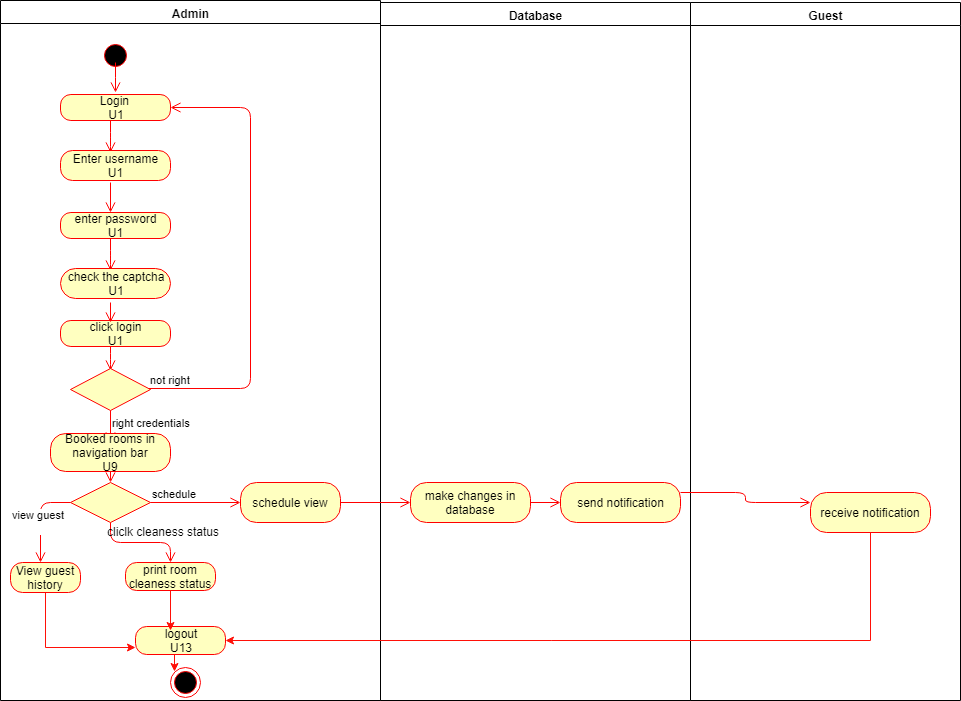

The diagram above was exported from draw.io. Its source (the exported page's mxGraphModel, read from the mxfile embedded in the PNG):
<mxGraphModel dx="554" dy="314" grid="1" gridSize="10" guides="1" tooltips="1" connect="1" arrows="1" fold="1" page="1" pageScale="1" pageWidth="827" pageHeight="1169" math="0" shadow="0">
  <root>
    <mxCell id="lKJLj9L2oG-6Pf8apN4k-0" />
    <mxCell id="lKJLj9L2oG-6Pf8apN4k-1" parent="lKJLj9L2oG-6Pf8apN4k-0" />
    <mxCell id="GwXt1RHat3w6LuKLSych-0" value="Admin" style="swimlane;whiteSpace=wrap" vertex="1" parent="lKJLj9L2oG-6Pf8apN4k-1">
      <mxGeometry x="180" y="240" width="380" height="700" as="geometry" />
    </mxCell>
    <mxCell id="GwXt1RHat3w6LuKLSych-1" value="" style="ellipse;shape=startState;fillColor=#000000;strokeColor=#ff0000;" vertex="1" parent="GwXt1RHat3w6LuKLSych-0">
      <mxGeometry x="100" y="40" width="30" height="30" as="geometry" />
    </mxCell>
    <mxCell id="GwXt1RHat3w6LuKLSych-2" value="" style="edgeStyle=elbowEdgeStyle;elbow=horizontal;verticalAlign=bottom;endArrow=open;endSize=8;strokeColor=#FF0000;endFill=1;rounded=0" edge="1" parent="GwXt1RHat3w6LuKLSych-0">
      <mxGeometry x="100" y="40" as="geometry">
        <mxPoint x="115" y="92" as="targetPoint" />
        <mxPoint x="115" y="62" as="sourcePoint" />
      </mxGeometry>
    </mxCell>
    <mxCell id="GwXt1RHat3w6LuKLSych-4" value="Login&amp;nbsp;&lt;br&gt;U1&lt;br&gt;" style="rounded=1;whiteSpace=wrap;html=1;arcSize=40;fontColor=#000000;fillColor=#ffffc0;strokeColor=#ff0000;" vertex="1" parent="GwXt1RHat3w6LuKLSych-0">
      <mxGeometry x="60" y="94" width="110" height="26" as="geometry" />
    </mxCell>
    <mxCell id="GwXt1RHat3w6LuKLSych-5" value="" style="edgeStyle=orthogonalEdgeStyle;html=1;verticalAlign=bottom;endArrow=open;endSize=8;strokeColor=#ff0000;" edge="1" parent="GwXt1RHat3w6LuKLSych-0" source="GwXt1RHat3w6LuKLSych-4">
      <mxGeometry relative="1" as="geometry">
        <mxPoint x="110" y="152" as="targetPoint" />
        <Array as="points">
          <mxPoint x="110" y="142" />
          <mxPoint x="110" y="142" />
        </Array>
      </mxGeometry>
    </mxCell>
    <mxCell id="GwXt1RHat3w6LuKLSych-6" value="Enter username&lt;br&gt;U1&lt;br&gt;" style="rounded=1;whiteSpace=wrap;html=1;arcSize=40;fontColor=#000000;fillColor=#ffffc0;strokeColor=#ff0000;" vertex="1" parent="GwXt1RHat3w6LuKLSych-0">
      <mxGeometry x="60" y="150" width="110" height="30" as="geometry" />
    </mxCell>
    <mxCell id="GwXt1RHat3w6LuKLSych-7" value="click login&lt;br&gt;U1&lt;br&gt;" style="rounded=1;whiteSpace=wrap;html=1;arcSize=40;fontColor=#000000;fillColor=#ffffc0;strokeColor=#ff0000;" vertex="1" parent="GwXt1RHat3w6LuKLSych-0">
      <mxGeometry x="60" y="320" width="110" height="26" as="geometry" />
    </mxCell>
    <mxCell id="GwXt1RHat3w6LuKLSych-8" value="" style="edgeStyle=orthogonalEdgeStyle;html=1;verticalAlign=bottom;endArrow=open;endSize=8;strokeColor=#ff0000;" edge="1" parent="GwXt1RHat3w6LuKLSych-0" source="GwXt1RHat3w6LuKLSych-7">
      <mxGeometry relative="1" as="geometry">
        <mxPoint x="110" y="370" as="targetPoint" />
        <Array as="points">
          <mxPoint x="110" y="360" />
          <mxPoint x="110" y="360" />
        </Array>
      </mxGeometry>
    </mxCell>
    <mxCell id="GwXt1RHat3w6LuKLSych-9" value="" style="rhombus;whiteSpace=wrap;html=1;fillColor=#ffffc0;strokeColor=#ff0000;" vertex="1" parent="GwXt1RHat3w6LuKLSych-0">
      <mxGeometry x="70" y="368" width="80" height="42" as="geometry" />
    </mxCell>
    <mxCell id="GwXt1RHat3w6LuKLSych-10" value="not right" style="edgeStyle=orthogonalEdgeStyle;html=1;align=left;verticalAlign=bottom;endArrow=open;endSize=8;strokeColor=#ff0000;entryX=1;entryY=0.5;entryDx=0;entryDy=0;" edge="1" parent="GwXt1RHat3w6LuKLSych-0" source="GwXt1RHat3w6LuKLSych-9" target="GwXt1RHat3w6LuKLSych-4">
      <mxGeometry x="-1" relative="1" as="geometry">
        <mxPoint x="200" y="102" as="targetPoint" />
        <Array as="points">
          <mxPoint x="250" y="388" />
          <mxPoint x="250" y="107" />
        </Array>
      </mxGeometry>
    </mxCell>
    <mxCell id="GwXt1RHat3w6LuKLSych-11" value="right credentials&lt;br&gt;" style="edgeStyle=orthogonalEdgeStyle;html=1;align=left;verticalAlign=top;endArrow=open;endSize=8;strokeColor=#ff0000;" edge="1" parent="GwXt1RHat3w6LuKLSych-0" source="GwXt1RHat3w6LuKLSych-9">
      <mxGeometry x="-1" relative="1" as="geometry">
        <mxPoint x="110" y="442" as="targetPoint" />
        <Array as="points">
          <mxPoint x="110" y="442" />
          <mxPoint x="110" y="442" />
        </Array>
      </mxGeometry>
    </mxCell>
    <mxCell id="GwXt1RHat3w6LuKLSych-12" value="Booked rooms in navigation bar&lt;br&gt;U9&lt;br&gt;" style="rounded=1;whiteSpace=wrap;html=1;arcSize=40;fontColor=#000000;fillColor=#ffffc0;strokeColor=#ff0000;" vertex="1" parent="GwXt1RHat3w6LuKLSych-0">
      <mxGeometry x="50" y="433" width="120" height="38" as="geometry" />
    </mxCell>
    <mxCell id="GwXt1RHat3w6LuKLSych-13" value="" style="edgeStyle=orthogonalEdgeStyle;html=1;verticalAlign=bottom;endArrow=open;endSize=8;strokeColor=#ff0000;" edge="1" parent="GwXt1RHat3w6LuKLSych-0" source="GwXt1RHat3w6LuKLSych-12">
      <mxGeometry relative="1" as="geometry">
        <mxPoint x="110" y="482" as="targetPoint" />
      </mxGeometry>
    </mxCell>
    <mxCell id="GwXt1RHat3w6LuKLSych-14" value="" style="rhombus;whiteSpace=wrap;html=1;fillColor=#ffffc0;strokeColor=#ff0000;" vertex="1" parent="GwXt1RHat3w6LuKLSych-0">
      <mxGeometry x="70" y="482" width="80" height="40" as="geometry" />
    </mxCell>
    <mxCell id="GwXt1RHat3w6LuKLSych-15" value="print room cleaness status" style="rounded=1;whiteSpace=wrap;html=1;arcSize=40;fontColor=#000000;fillColor=#ffffc0;strokeColor=#ff0000;" vertex="1" parent="GwXt1RHat3w6LuKLSych-0">
      <mxGeometry x="125" y="562" width="90" height="28" as="geometry" />
    </mxCell>
    <mxCell id="GwXt1RHat3w6LuKLSych-16" value="" style="edgeStyle=orthogonalEdgeStyle;html=1;verticalAlign=bottom;endArrow=open;endSize=8;strokeColor=#ff0000;exitX=0.5;exitY=1;exitDx=0;exitDy=0;entryX=0.5;entryY=0;entryDx=0;entryDy=0;" edge="1" parent="GwXt1RHat3w6LuKLSych-0" source="GwXt1RHat3w6LuKLSych-14" target="GwXt1RHat3w6LuKLSych-15">
      <mxGeometry relative="1" as="geometry">
        <mxPoint x="120" y="564" as="targetPoint" />
        <mxPoint x="120" y="542" as="sourcePoint" />
      </mxGeometry>
    </mxCell>
    <mxCell id="GwXt1RHat3w6LuKLSych-17" value="cliclk cleaness status" style="text;html=1;resizable=0;points=[];autosize=1;align=left;verticalAlign=top;spacingTop=-4;" vertex="1" parent="GwXt1RHat3w6LuKLSych-0">
      <mxGeometry x="105" y="522" width="130" height="20" as="geometry" />
    </mxCell>
    <mxCell id="GwXt1RHat3w6LuKLSych-18" value="Database" style="swimlane;whiteSpace=wrap;startSize=23;" vertex="1" parent="lKJLj9L2oG-6Pf8apN4k-1">
      <mxGeometry x="560" y="242" width="310" height="698" as="geometry" />
    </mxCell>
    <mxCell id="GwXt1RHat3w6LuKLSych-19" value="make changes in database" style="rounded=1;whiteSpace=wrap;html=1;arcSize=40;fontColor=#000000;fillColor=#ffffc0;strokeColor=#ff0000;" vertex="1" parent="GwXt1RHat3w6LuKLSych-18">
      <mxGeometry x="30" y="480" width="120" height="40" as="geometry" />
    </mxCell>
    <mxCell id="GwXt1RHat3w6LuKLSych-20" value="Guest" style="swimlane;whiteSpace=wrap" vertex="1" parent="lKJLj9L2oG-6Pf8apN4k-1">
      <mxGeometry x="870" y="242" width="270" height="698" as="geometry" />
    </mxCell>
    <mxCell id="GwXt1RHat3w6LuKLSych-21" value="receive notification" style="rounded=1;whiteSpace=wrap;html=1;arcSize=40;fontColor=#000000;fillColor=#ffffc0;strokeColor=#ff0000;" vertex="1" parent="GwXt1RHat3w6LuKLSych-20">
      <mxGeometry x="120" y="490" width="120" height="40" as="geometry" />
    </mxCell>
    <mxCell id="GwXt1RHat3w6LuKLSych-22" value="" style="edgeStyle=orthogonalEdgeStyle;html=1;verticalAlign=bottom;endArrow=open;endSize=8;strokeColor=#ff0000;" edge="1" parent="lKJLj9L2oG-6Pf8apN4k-1">
      <mxGeometry relative="1" as="geometry">
        <mxPoint x="290" y="452" as="targetPoint" />
        <mxPoint x="290" y="422" as="sourcePoint" />
        <Array as="points">
          <mxPoint x="290" y="452" />
          <mxPoint x="290" y="452" />
        </Array>
      </mxGeometry>
    </mxCell>
    <mxCell id="GwXt1RHat3w6LuKLSych-23" value="enter password&lt;br&gt;U1&lt;br&gt;" style="rounded=1;whiteSpace=wrap;html=1;arcSize=40;fontColor=#000000;fillColor=#ffffc0;strokeColor=#ff0000;" vertex="1" parent="lKJLj9L2oG-6Pf8apN4k-1">
      <mxGeometry x="240" y="452" width="110" height="26" as="geometry" />
    </mxCell>
    <mxCell id="GwXt1RHat3w6LuKLSych-24" value="" style="edgeStyle=orthogonalEdgeStyle;html=1;verticalAlign=bottom;endArrow=open;endSize=8;strokeColor=#ff0000;" edge="1" parent="lKJLj9L2oG-6Pf8apN4k-1" source="GwXt1RHat3w6LuKLSych-23">
      <mxGeometry relative="1" as="geometry">
        <mxPoint x="290" y="510" as="targetPoint" />
        <Array as="points">
          <mxPoint x="290" y="500" />
          <mxPoint x="290" y="500" />
        </Array>
      </mxGeometry>
    </mxCell>
    <mxCell id="GwXt1RHat3w6LuKLSych-25" value="check the captcha&lt;br&gt;U1&lt;br&gt;" style="rounded=1;whiteSpace=wrap;html=1;arcSize=50;fontColor=#000000;fillColor=#ffffc0;strokeColor=#ff0000;" vertex="1" parent="lKJLj9L2oG-6Pf8apN4k-1">
      <mxGeometry x="240" y="508" width="110" height="30" as="geometry" />
    </mxCell>
    <mxCell id="GwXt1RHat3w6LuKLSych-26" value="" style="edgeStyle=orthogonalEdgeStyle;html=1;verticalAlign=bottom;endArrow=open;endSize=8;strokeColor=#ff0000;" edge="1" parent="lKJLj9L2oG-6Pf8apN4k-1">
      <mxGeometry relative="1" as="geometry">
        <mxPoint x="290" y="562" as="targetPoint" />
        <mxPoint x="290" y="542" as="sourcePoint" />
        <Array as="points">
          <mxPoint x="290" y="562" />
          <mxPoint x="290" y="562" />
        </Array>
      </mxGeometry>
    </mxCell>
    <mxCell id="GwXt1RHat3w6LuKLSych-27" value="schedule" style="edgeStyle=orthogonalEdgeStyle;html=1;align=left;verticalAlign=bottom;endArrow=open;endSize=8;strokeColor=#ff0000;" edge="1" parent="lKJLj9L2oG-6Pf8apN4k-1" source="GwXt1RHat3w6LuKLSych-14" target="GwXt1RHat3w6LuKLSych-33">
      <mxGeometry x="-1" relative="1" as="geometry">
        <mxPoint x="460" y="742" as="targetPoint" />
      </mxGeometry>
    </mxCell>
    <mxCell id="GwXt1RHat3w6LuKLSych-28" value="view guest&lt;br&gt;&lt;br&gt;" style="edgeStyle=orthogonalEdgeStyle;html=1;align=left;verticalAlign=top;endArrow=open;endSize=8;strokeColor=#ff0000;" edge="1" parent="lKJLj9L2oG-6Pf8apN4k-1" source="GwXt1RHat3w6LuKLSych-14">
      <mxGeometry x="-0.3333" y="30" relative="1" as="geometry">
        <mxPoint x="220" y="802" as="targetPoint" />
        <Array as="points">
          <mxPoint x="220" y="742" />
        </Array>
        <mxPoint x="-60" as="offset" />
      </mxGeometry>
    </mxCell>
    <mxCell id="GwXt1RHat3w6LuKLSych-44" style="edgeStyle=orthogonalEdgeStyle;rounded=0;orthogonalLoop=1;jettySize=auto;html=1;exitX=0.5;exitY=1;exitDx=0;exitDy=0;entryX=0;entryY=0.75;entryDx=0;entryDy=0;strokeColor=#FF1008;" edge="1" parent="lKJLj9L2oG-6Pf8apN4k-1" source="GwXt1RHat3w6LuKLSych-29" target="GwXt1RHat3w6LuKLSych-42">
      <mxGeometry relative="1" as="geometry" />
    </mxCell>
    <mxCell id="GwXt1RHat3w6LuKLSych-29" value="View guest history" style="rounded=1;whiteSpace=wrap;html=1;arcSize=40;fontColor=#000000;fillColor=#ffffc0;strokeColor=#ff0000;" vertex="1" parent="lKJLj9L2oG-6Pf8apN4k-1">
      <mxGeometry x="190" y="802" width="70" height="30" as="geometry" />
    </mxCell>
    <mxCell id="GwXt1RHat3w6LuKLSych-31" value="" style="ellipse;html=1;shape=endState;fillColor=#000000;strokeColor=#ff0000;" vertex="1" parent="lKJLj9L2oG-6Pf8apN4k-1">
      <mxGeometry x="350" y="907" width="30" height="30" as="geometry" />
    </mxCell>
    <mxCell id="GwXt1RHat3w6LuKLSych-33" value="schedule view" style="rounded=1;whiteSpace=wrap;html=1;arcSize=40;fontColor=#000000;fillColor=#ffffc0;strokeColor=#ff0000;" vertex="1" parent="lKJLj9L2oG-6Pf8apN4k-1">
      <mxGeometry x="420" y="722" width="100" height="40" as="geometry" />
    </mxCell>
    <mxCell id="GwXt1RHat3w6LuKLSych-34" value="send notification" style="rounded=1;whiteSpace=wrap;html=1;arcSize=40;fontColor=#000000;fillColor=#ffffc0;strokeColor=#ff0000;" vertex="1" parent="lKJLj9L2oG-6Pf8apN4k-1">
      <mxGeometry x="740" y="722" width="120" height="40" as="geometry" />
    </mxCell>
    <mxCell id="GwXt1RHat3w6LuKLSych-35" value="" style="edgeStyle=orthogonalEdgeStyle;html=1;verticalAlign=bottom;endArrow=open;endSize=8;strokeColor=#ff0000;" edge="1" parent="lKJLj9L2oG-6Pf8apN4k-1" source="GwXt1RHat3w6LuKLSych-19" target="GwXt1RHat3w6LuKLSych-34">
      <mxGeometry relative="1" as="geometry">
        <mxPoint x="750" y="742" as="targetPoint" />
      </mxGeometry>
    </mxCell>
    <mxCell id="GwXt1RHat3w6LuKLSych-37" value="" style="edgeStyle=orthogonalEdgeStyle;html=1;verticalAlign=bottom;endArrow=open;endSize=8;strokeColor=#ff0000;entryX=0;entryY=0.5;entryDx=0;entryDy=0;exitX=1;exitY=0.5;exitDx=0;exitDy=0;" edge="1" parent="lKJLj9L2oG-6Pf8apN4k-1" source="GwXt1RHat3w6LuKLSych-33" target="GwXt1RHat3w6LuKLSych-19">
      <mxGeometry relative="1" as="geometry">
        <mxPoint x="550" y="732" as="targetPoint" />
        <mxPoint x="520" y="732" as="sourcePoint" />
      </mxGeometry>
    </mxCell>
    <mxCell id="GwXt1RHat3w6LuKLSych-38" value="" style="edgeStyle=orthogonalEdgeStyle;html=1;verticalAlign=bottom;endArrow=open;endSize=8;strokeColor=#ff0000;exitX=1;exitY=0.25;exitDx=0;exitDy=0;entryX=0;entryY=0.25;entryDx=0;entryDy=0;" edge="1" parent="lKJLj9L2oG-6Pf8apN4k-1" source="GwXt1RHat3w6LuKLSych-34" target="GwXt1RHat3w6LuKLSych-21">
      <mxGeometry relative="1" as="geometry">
        <mxPoint x="930" y="732" as="targetPoint" />
        <mxPoint x="900" y="732" as="sourcePoint" />
      </mxGeometry>
    </mxCell>
    <mxCell id="GwXt1RHat3w6LuKLSych-43" style="edgeStyle=orthogonalEdgeStyle;rounded=0;orthogonalLoop=1;jettySize=auto;html=1;exitX=0.5;exitY=1;exitDx=0;exitDy=0;entryX=0;entryY=0;entryDx=0;entryDy=0;strokeColor=#FF1008;" edge="1" parent="lKJLj9L2oG-6Pf8apN4k-1" source="GwXt1RHat3w6LuKLSych-42" target="GwXt1RHat3w6LuKLSych-31">
      <mxGeometry relative="1" as="geometry" />
    </mxCell>
    <mxCell id="GwXt1RHat3w6LuKLSych-42" value="logout&lt;br&gt;U13&lt;br&gt;" style="rounded=1;whiteSpace=wrap;html=1;arcSize=40;fontColor=#000000;fillColor=#ffffc0;strokeColor=#ff0000;" vertex="1" parent="lKJLj9L2oG-6Pf8apN4k-1">
      <mxGeometry x="315" y="866" width="90" height="28" as="geometry" />
    </mxCell>
    <mxCell id="GwXt1RHat3w6LuKLSych-45" style="edgeStyle=orthogonalEdgeStyle;rounded=0;orthogonalLoop=1;jettySize=auto;html=1;exitX=0.5;exitY=1;exitDx=0;exitDy=0;entryX=0.389;entryY=0.143;entryDx=0;entryDy=0;entryPerimeter=0;strokeColor=#FF1008;" edge="1" parent="lKJLj9L2oG-6Pf8apN4k-1" source="GwXt1RHat3w6LuKLSych-15" target="GwXt1RHat3w6LuKLSych-42">
      <mxGeometry relative="1" as="geometry" />
    </mxCell>
    <mxCell id="GwXt1RHat3w6LuKLSych-46" style="edgeStyle=orthogonalEdgeStyle;rounded=0;orthogonalLoop=1;jettySize=auto;html=1;exitX=0.5;exitY=1;exitDx=0;exitDy=0;entryX=1;entryY=0.5;entryDx=0;entryDy=0;strokeColor=#FF1008;" edge="1" parent="lKJLj9L2oG-6Pf8apN4k-1" source="GwXt1RHat3w6LuKLSych-21" target="GwXt1RHat3w6LuKLSych-42">
      <mxGeometry relative="1" as="geometry" />
    </mxCell>
  </root>
</mxGraphModel>